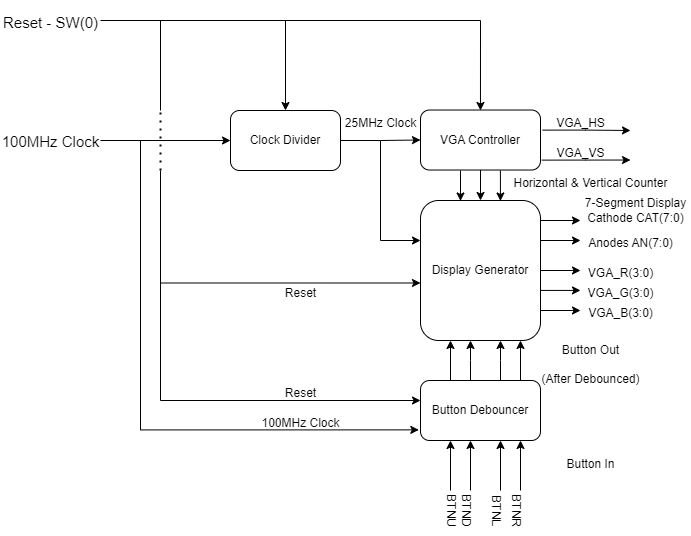

The diagram above was exported from draw.io. Its source (the exported page's mxGraphModel, read from the mxfile embedded in the PNG):
<mxGraphModel dx="2012" dy="628" grid="1" gridSize="10" guides="1" tooltips="1" connect="1" arrows="1" fold="1" page="1" pageScale="1" pageWidth="827" pageHeight="1169" math="0" shadow="0">
  <root>
    <mxCell id="WIyWlLk6GJQsqaUBKTNV-0" />
    <mxCell id="WIyWlLk6GJQsqaUBKTNV-1" parent="WIyWlLk6GJQsqaUBKTNV-0" />
    <mxCell id="y9eAoPkAPKV2UPKDSM8n-7" value="" style="edgeStyle=orthogonalEdgeStyle;rounded=0;orthogonalLoop=1;jettySize=auto;html=1;fontSize=15;" edge="1" parent="WIyWlLk6GJQsqaUBKTNV-1" source="y9eAoPkAPKV2UPKDSM8n-0" target="y9eAoPkAPKV2UPKDSM8n-1">
      <mxGeometry relative="1" as="geometry" />
    </mxCell>
    <mxCell id="y9eAoPkAPKV2UPKDSM8n-0" value="Clock Divider" style="rounded=1;whiteSpace=wrap;html=1;" vertex="1" parent="WIyWlLk6GJQsqaUBKTNV-1">
      <mxGeometry x="-110" y="350" width="110" height="60" as="geometry" />
    </mxCell>
    <mxCell id="y9eAoPkAPKV2UPKDSM8n-118" value="" style="edgeStyle=orthogonalEdgeStyle;rounded=0;orthogonalLoop=1;jettySize=auto;html=1;fontSize=12;" edge="1" parent="WIyWlLk6GJQsqaUBKTNV-1" source="y9eAoPkAPKV2UPKDSM8n-1" target="y9eAoPkAPKV2UPKDSM8n-2">
      <mxGeometry relative="1" as="geometry">
        <Array as="points">
          <mxPoint x="140" y="440" />
          <mxPoint x="140" y="440" />
        </Array>
      </mxGeometry>
    </mxCell>
    <mxCell id="y9eAoPkAPKV2UPKDSM8n-1" value="VGA Controller" style="rounded=1;whiteSpace=wrap;html=1;" vertex="1" parent="WIyWlLk6GJQsqaUBKTNV-1">
      <mxGeometry x="80" y="349.52" width="120" height="60" as="geometry" />
    </mxCell>
    <mxCell id="y9eAoPkAPKV2UPKDSM8n-126" value="" style="edgeStyle=orthogonalEdgeStyle;rounded=0;orthogonalLoop=1;jettySize=auto;html=1;fontSize=12;" edge="1" parent="WIyWlLk6GJQsqaUBKTNV-1" source="y9eAoPkAPKV2UPKDSM8n-2">
      <mxGeometry relative="1" as="geometry">
        <mxPoint x="240" y="510" as="targetPoint" />
      </mxGeometry>
    </mxCell>
    <mxCell id="y9eAoPkAPKV2UPKDSM8n-2" value="Display Generator" style="rounded=1;whiteSpace=wrap;html=1;" vertex="1" parent="WIyWlLk6GJQsqaUBKTNV-1">
      <mxGeometry x="80" y="440" width="120" height="140" as="geometry" />
    </mxCell>
    <mxCell id="y9eAoPkAPKV2UPKDSM8n-9" value="" style="edgeStyle=orthogonalEdgeStyle;rounded=0;orthogonalLoop=1;jettySize=auto;html=1;fontSize=15;" edge="1" parent="WIyWlLk6GJQsqaUBKTNV-1" source="y9eAoPkAPKV2UPKDSM8n-3">
      <mxGeometry relative="1" as="geometry">
        <mxPoint x="130" y="580" as="targetPoint" />
        <Array as="points">
          <mxPoint x="130" y="600" />
          <mxPoint x="130" y="600" />
        </Array>
      </mxGeometry>
    </mxCell>
    <mxCell id="y9eAoPkAPKV2UPKDSM8n-3" value="Button Debouncer" style="rounded=1;whiteSpace=wrap;html=1;" vertex="1" parent="WIyWlLk6GJQsqaUBKTNV-1">
      <mxGeometry x="80" y="620" width="120" height="60" as="geometry" />
    </mxCell>
    <mxCell id="y9eAoPkAPKV2UPKDSM8n-4" value="&lt;font style=&quot;font-size: 12px; font-weight: normal;&quot;&gt;Button Out&lt;br&gt;(After Debounced)&lt;/font&gt;" style="text;strokeColor=none;fillColor=none;html=1;fontSize=24;fontStyle=1;verticalAlign=middle;align=center;strokeWidth=0;" vertex="1" parent="WIyWlLk6GJQsqaUBKTNV-1">
      <mxGeometry x="200" y="580" width="100" height="40" as="geometry" />
    </mxCell>
    <mxCell id="y9eAoPkAPKV2UPKDSM8n-6" value="" style="edgeStyle=orthogonalEdgeStyle;rounded=0;orthogonalLoop=1;jettySize=auto;html=1;fontSize=15;" edge="1" parent="WIyWlLk6GJQsqaUBKTNV-1" source="y9eAoPkAPKV2UPKDSM8n-5" target="y9eAoPkAPKV2UPKDSM8n-0">
      <mxGeometry relative="1" as="geometry" />
    </mxCell>
    <mxCell id="y9eAoPkAPKV2UPKDSM8n-5" value="&lt;p style=&quot;line-height: 100%;&quot;&gt;&lt;font style=&quot;font-size: 15px; font-weight: normal;&quot;&gt;100MHz Clock&lt;/font&gt;&lt;/p&gt;" style="text;strokeColor=none;fillColor=none;html=1;fontSize=24;fontStyle=1;verticalAlign=middle;align=center;" vertex="1" parent="WIyWlLk6GJQsqaUBKTNV-1">
      <mxGeometry x="-340" y="360" width="100" height="40" as="geometry" />
    </mxCell>
    <mxCell id="y9eAoPkAPKV2UPKDSM8n-8" value="&lt;p style=&quot;line-height: 100%;&quot;&gt;&lt;font style=&quot;font-weight: normal; font-size: 12px;&quot;&gt;25MHz Clock&lt;/font&gt;&lt;/p&gt;" style="text;strokeColor=none;fillColor=none;html=1;fontSize=24;fontStyle=1;verticalAlign=middle;align=center;" vertex="1" parent="WIyWlLk6GJQsqaUBKTNV-1">
      <mxGeometry x="-10" y="340" width="100" height="40" as="geometry" />
    </mxCell>
    <mxCell id="y9eAoPkAPKV2UPKDSM8n-11" value="" style="edgeStyle=orthogonalEdgeStyle;rounded=0;orthogonalLoop=1;jettySize=auto;html=1;fontSize=15;" edge="1" parent="WIyWlLk6GJQsqaUBKTNV-1">
      <mxGeometry relative="1" as="geometry">
        <mxPoint x="160" y="620" as="sourcePoint" />
        <mxPoint x="160" y="580" as="targetPoint" />
        <Array as="points">
          <mxPoint x="160" y="600" />
          <mxPoint x="160" y="600" />
        </Array>
      </mxGeometry>
    </mxCell>
    <mxCell id="y9eAoPkAPKV2UPKDSM8n-13" value="" style="edgeStyle=orthogonalEdgeStyle;rounded=0;orthogonalLoop=1;jettySize=auto;html=1;fontSize=15;" edge="1" parent="WIyWlLk6GJQsqaUBKTNV-1">
      <mxGeometry relative="1" as="geometry">
        <mxPoint x="180" y="620" as="sourcePoint" />
        <mxPoint x="180" y="580" as="targetPoint" />
      </mxGeometry>
    </mxCell>
    <mxCell id="y9eAoPkAPKV2UPKDSM8n-16" value="" style="edgeStyle=orthogonalEdgeStyle;rounded=0;orthogonalLoop=1;jettySize=auto;html=1;fontSize=15;entryX=0.25;entryY=1;entryDx=0;entryDy=0;exitX=0.25;exitY=0;exitDx=0;exitDy=0;" edge="1" parent="WIyWlLk6GJQsqaUBKTNV-1" source="y9eAoPkAPKV2UPKDSM8n-3">
      <mxGeometry relative="1" as="geometry">
        <mxPoint x="150" y="630" as="sourcePoint" />
        <mxPoint x="110" y="580" as="targetPoint" />
      </mxGeometry>
    </mxCell>
    <mxCell id="y9eAoPkAPKV2UPKDSM8n-17" value="&lt;font style=&quot;font-size: 12px; font-weight: normal;&quot;&gt;Button In&lt;br&gt;&lt;/font&gt;" style="text;strokeColor=none;fillColor=none;html=1;fontSize=24;fontStyle=1;verticalAlign=middle;align=center;strokeWidth=0;" vertex="1" parent="WIyWlLk6GJQsqaUBKTNV-1">
      <mxGeometry x="200" y="680" width="100" height="40" as="geometry" />
    </mxCell>
    <mxCell id="y9eAoPkAPKV2UPKDSM8n-93" value="" style="edgeStyle=orthogonalEdgeStyle;rounded=0;orthogonalLoop=1;jettySize=auto;html=1;fontSize=15;entryX=0.25;entryY=1;entryDx=0;entryDy=0;" edge="1" parent="WIyWlLk6GJQsqaUBKTNV-1" target="y9eAoPkAPKV2UPKDSM8n-3">
      <mxGeometry relative="1" as="geometry">
        <mxPoint x="110" y="730" as="sourcePoint" />
        <mxPoint x="300" y="770" as="targetPoint" />
      </mxGeometry>
    </mxCell>
    <mxCell id="y9eAoPkAPKV2UPKDSM8n-95" value="" style="edgeStyle=orthogonalEdgeStyle;rounded=0;orthogonalLoop=1;jettySize=auto;html=1;fontSize=15;entryX=0.25;entryY=1;entryDx=0;entryDy=0;" edge="1" parent="WIyWlLk6GJQsqaUBKTNV-1">
      <mxGeometry relative="1" as="geometry">
        <mxPoint x="130" y="730" as="sourcePoint" />
        <mxPoint x="130" y="680" as="targetPoint" />
      </mxGeometry>
    </mxCell>
    <mxCell id="y9eAoPkAPKV2UPKDSM8n-96" value="" style="edgeStyle=orthogonalEdgeStyle;rounded=0;orthogonalLoop=1;jettySize=auto;html=1;fontSize=15;entryX=0.25;entryY=1;entryDx=0;entryDy=0;" edge="1" parent="WIyWlLk6GJQsqaUBKTNV-1">
      <mxGeometry relative="1" as="geometry">
        <mxPoint x="160" y="730" as="sourcePoint" />
        <mxPoint x="160" y="680" as="targetPoint" />
      </mxGeometry>
    </mxCell>
    <mxCell id="y9eAoPkAPKV2UPKDSM8n-97" value="" style="edgeStyle=orthogonalEdgeStyle;rounded=0;orthogonalLoop=1;jettySize=auto;html=1;fontSize=15;entryX=0.25;entryY=1;entryDx=0;entryDy=0;" edge="1" parent="WIyWlLk6GJQsqaUBKTNV-1">
      <mxGeometry relative="1" as="geometry">
        <mxPoint x="180" y="730" as="sourcePoint" />
        <mxPoint x="180" y="680" as="targetPoint" />
      </mxGeometry>
    </mxCell>
    <mxCell id="y9eAoPkAPKV2UPKDSM8n-98" value="&lt;font style=&quot;font-size: 12px; font-weight: normal;&quot;&gt;BTNU&lt;br&gt;&lt;/font&gt;" style="text;strokeColor=none;fillColor=none;html=1;fontSize=24;fontStyle=1;verticalAlign=middle;align=center;strokeWidth=0;rotation=90;" vertex="1" parent="WIyWlLk6GJQsqaUBKTNV-1">
      <mxGeometry x="90" y="740" width="50" height="20" as="geometry" />
    </mxCell>
    <mxCell id="y9eAoPkAPKV2UPKDSM8n-99" value="&lt;font style=&quot;font-size: 12px; font-weight: normal;&quot;&gt;BTND&lt;br&gt;&lt;/font&gt;" style="text;strokeColor=none;fillColor=none;html=1;fontSize=24;fontStyle=1;verticalAlign=middle;align=center;strokeWidth=0;rotation=90;" vertex="1" parent="WIyWlLk6GJQsqaUBKTNV-1">
      <mxGeometry x="110" y="740" width="40" height="20" as="geometry" />
    </mxCell>
    <mxCell id="y9eAoPkAPKV2UPKDSM8n-100" value="&lt;font style=&quot;font-size: 12px; font-weight: normal;&quot;&gt;BTNL&lt;br&gt;&lt;/font&gt;" style="text;strokeColor=none;fillColor=none;html=1;fontSize=24;fontStyle=1;verticalAlign=middle;align=center;strokeWidth=0;rotation=90;" vertex="1" parent="WIyWlLk6GJQsqaUBKTNV-1">
      <mxGeometry x="140" y="740" width="40" height="20" as="geometry" />
    </mxCell>
    <mxCell id="y9eAoPkAPKV2UPKDSM8n-101" value="&lt;font style=&quot;font-size: 12px; font-weight: normal;&quot;&gt;BTNR&lt;br&gt;&lt;/font&gt;" style="text;strokeColor=none;fillColor=none;html=1;fontSize=24;fontStyle=1;verticalAlign=middle;align=center;strokeWidth=0;rotation=90;" vertex="1" parent="WIyWlLk6GJQsqaUBKTNV-1">
      <mxGeometry x="160" y="740" width="40" height="20" as="geometry" />
    </mxCell>
    <mxCell id="y9eAoPkAPKV2UPKDSM8n-102" value="" style="edgeStyle=orthogonalEdgeStyle;rounded=0;orthogonalLoop=1;jettySize=auto;html=1;fontSize=15;" edge="1" parent="WIyWlLk6GJQsqaUBKTNV-1">
      <mxGeometry relative="1" as="geometry">
        <mxPoint x="-180" y="410" as="sourcePoint" />
        <mxPoint x="80" y="640" as="targetPoint" />
        <Array as="points">
          <mxPoint x="-180" y="640" />
          <mxPoint x="80" y="640" />
        </Array>
      </mxGeometry>
    </mxCell>
    <mxCell id="y9eAoPkAPKV2UPKDSM8n-104" value="&lt;p style=&quot;line-height: 100%;&quot;&gt;&lt;font style=&quot;font-weight: normal; font-size: 12px;&quot;&gt;100MHz Clock&lt;/font&gt;&lt;/p&gt;" style="text;strokeColor=none;fillColor=none;html=1;fontSize=24;fontStyle=1;verticalAlign=middle;align=center;" vertex="1" parent="WIyWlLk6GJQsqaUBKTNV-1">
      <mxGeometry x="-90" y="640" width="100" height="40" as="geometry" />
    </mxCell>
    <mxCell id="y9eAoPkAPKV2UPKDSM8n-105" value="" style="endArrow=none;dashed=1;html=1;dashPattern=1 3;strokeWidth=2;rounded=0;fontSize=12;" edge="1" parent="WIyWlLk6GJQsqaUBKTNV-1">
      <mxGeometry width="50" height="50" relative="1" as="geometry">
        <mxPoint x="-180" y="410" as="sourcePoint" />
        <mxPoint x="-180" y="350" as="targetPoint" />
      </mxGeometry>
    </mxCell>
    <mxCell id="y9eAoPkAPKV2UPKDSM8n-108" value="" style="edgeStyle=orthogonalEdgeStyle;rounded=0;orthogonalLoop=1;jettySize=auto;html=1;fontSize=12;entryX=0.5;entryY=0;entryDx=0;entryDy=0;" edge="1" parent="WIyWlLk6GJQsqaUBKTNV-1" source="y9eAoPkAPKV2UPKDSM8n-106" target="y9eAoPkAPKV2UPKDSM8n-0">
      <mxGeometry relative="1" as="geometry">
        <mxPoint x="-170" y="260" as="targetPoint" />
      </mxGeometry>
    </mxCell>
    <mxCell id="y9eAoPkAPKV2UPKDSM8n-106" value="&lt;span style=&quot;font-size: 15px; font-weight: 400;&quot;&gt;Reset - SW(0)&lt;/span&gt;" style="text;strokeColor=none;fillColor=none;html=1;fontSize=24;fontStyle=1;verticalAlign=middle;align=center;" vertex="1" parent="WIyWlLk6GJQsqaUBKTNV-1">
      <mxGeometry x="-340" y="240" width="100" height="40" as="geometry" />
    </mxCell>
    <mxCell id="y9eAoPkAPKV2UPKDSM8n-110" value="" style="edgeStyle=orthogonalEdgeStyle;rounded=0;orthogonalLoop=1;jettySize=auto;html=1;fontSize=15;entryX=-0.014;entryY=0.823;entryDx=0;entryDy=0;entryPerimeter=0;" edge="1" parent="WIyWlLk6GJQsqaUBKTNV-1" target="y9eAoPkAPKV2UPKDSM8n-3">
      <mxGeometry relative="1" as="geometry">
        <mxPoint x="-200" y="380" as="sourcePoint" />
        <mxPoint x="50" y="670" as="targetPoint" />
        <Array as="points">
          <mxPoint x="-200" y="669" />
        </Array>
      </mxGeometry>
    </mxCell>
    <mxCell id="y9eAoPkAPKV2UPKDSM8n-111" value="" style="endArrow=none;html=1;rounded=0;fontSize=12;" edge="1" parent="WIyWlLk6GJQsqaUBKTNV-1">
      <mxGeometry width="50" height="50" relative="1" as="geometry">
        <mxPoint x="-180" y="350" as="sourcePoint" />
        <mxPoint x="-180" y="260" as="targetPoint" />
      </mxGeometry>
    </mxCell>
    <mxCell id="y9eAoPkAPKV2UPKDSM8n-112" value="&lt;p style=&quot;line-height: 100%;&quot;&gt;&lt;font style=&quot;font-weight: normal; font-size: 12px;&quot;&gt;Reset&lt;/font&gt;&lt;/p&gt;" style="text;strokeColor=none;fillColor=none;html=1;fontSize=24;fontStyle=1;verticalAlign=middle;align=center;" vertex="1" parent="WIyWlLk6GJQsqaUBKTNV-1">
      <mxGeometry x="-90" y="610" width="100" height="40" as="geometry" />
    </mxCell>
    <mxCell id="y9eAoPkAPKV2UPKDSM8n-113" value="" style="edgeStyle=orthogonalEdgeStyle;rounded=0;orthogonalLoop=1;jettySize=auto;html=1;fontSize=15;exitX=1.018;exitY=0.335;exitDx=0;exitDy=0;exitPerimeter=0;" edge="1" parent="WIyWlLk6GJQsqaUBKTNV-1" source="y9eAoPkAPKV2UPKDSM8n-1">
      <mxGeometry relative="1" as="geometry">
        <mxPoint x="210" y="370" as="sourcePoint" />
        <mxPoint x="290" y="370" as="targetPoint" />
      </mxGeometry>
    </mxCell>
    <mxCell id="y9eAoPkAPKV2UPKDSM8n-114" value="&lt;p style=&quot;line-height: 100%;&quot;&gt;&lt;font style=&quot;font-weight: normal; font-size: 12px;&quot;&gt;VGA_HS&lt;/font&gt;&lt;/p&gt;" style="text;strokeColor=none;fillColor=none;html=1;fontSize=24;fontStyle=1;verticalAlign=middle;align=center;" vertex="1" parent="WIyWlLk6GJQsqaUBKTNV-1">
      <mxGeometry x="190" y="340" width="100" height="40" as="geometry" />
    </mxCell>
    <mxCell id="y9eAoPkAPKV2UPKDSM8n-115" value="" style="edgeStyle=orthogonalEdgeStyle;rounded=0;orthogonalLoop=1;jettySize=auto;html=1;fontSize=15;exitX=1.011;exitY=0.835;exitDx=0;exitDy=0;exitPerimeter=0;" edge="1" parent="WIyWlLk6GJQsqaUBKTNV-1" source="y9eAoPkAPKV2UPKDSM8n-1">
      <mxGeometry relative="1" as="geometry">
        <mxPoint x="210" y="399.52" as="sourcePoint" />
        <mxPoint x="290" y="399.52" as="targetPoint" />
      </mxGeometry>
    </mxCell>
    <mxCell id="y9eAoPkAPKV2UPKDSM8n-116" value="&lt;p style=&quot;line-height: 100%;&quot;&gt;&lt;span style=&quot;font-size: 12px; font-weight: 400;&quot;&gt;VGA_VS&lt;/span&gt;&lt;/p&gt;" style="text;strokeColor=none;fillColor=none;html=1;fontSize=24;fontStyle=1;verticalAlign=middle;align=center;" vertex="1" parent="WIyWlLk6GJQsqaUBKTNV-1">
      <mxGeometry x="190" y="369.52" width="100" height="40" as="geometry" />
    </mxCell>
    <mxCell id="y9eAoPkAPKV2UPKDSM8n-119" value="" style="edgeStyle=orthogonalEdgeStyle;rounded=0;orthogonalLoop=1;jettySize=auto;html=1;fontSize=12;" edge="1" parent="WIyWlLk6GJQsqaUBKTNV-1">
      <mxGeometry relative="1" as="geometry">
        <mxPoint x="159.9" y="410" as="sourcePoint" />
        <mxPoint x="159.9" y="440.48" as="targetPoint" />
        <Array as="points">
          <mxPoint x="159.9" y="420.48" />
          <mxPoint x="159.9" y="420.48" />
        </Array>
      </mxGeometry>
    </mxCell>
    <mxCell id="y9eAoPkAPKV2UPKDSM8n-120" value="" style="edgeStyle=orthogonalEdgeStyle;rounded=0;orthogonalLoop=1;jettySize=auto;html=1;fontSize=12;" edge="1" parent="WIyWlLk6GJQsqaUBKTNV-1">
      <mxGeometry relative="1" as="geometry">
        <mxPoint x="120.00000000000009" y="410" as="sourcePoint" />
        <mxPoint x="120.00000000000009" y="440.48" as="targetPoint" />
        <Array as="points">
          <mxPoint x="120" y="420.48" />
          <mxPoint x="120" y="420.48" />
        </Array>
      </mxGeometry>
    </mxCell>
    <mxCell id="y9eAoPkAPKV2UPKDSM8n-121" value="&lt;p style=&quot;line-height: 100%;&quot;&gt;&lt;span style=&quot;font-size: 12px; font-weight: 400;&quot;&gt;Horizontal &amp;amp; Vertical Counter&lt;/span&gt;&lt;/p&gt;" style="text;strokeColor=none;fillColor=none;html=1;fontSize=24;fontStyle=1;verticalAlign=middle;align=center;strokeWidth=0;" vertex="1" parent="WIyWlLk6GJQsqaUBKTNV-1">
      <mxGeometry x="170" y="400" width="160" height="40" as="geometry" />
    </mxCell>
    <mxCell id="y9eAoPkAPKV2UPKDSM8n-122" value="" style="edgeStyle=orthogonalEdgeStyle;rounded=0;orthogonalLoop=1;jettySize=auto;html=1;fontSize=15;exitX=0.5;exitY=1;exitDx=0;exitDy=0;" edge="1" parent="WIyWlLk6GJQsqaUBKTNV-1" source="y9eAoPkAPKV2UPKDSM8n-8">
      <mxGeometry relative="1" as="geometry">
        <mxPoint x="40" y="390" as="sourcePoint" />
        <mxPoint x="80" y="480" as="targetPoint" />
        <Array as="points">
          <mxPoint x="40" y="480" />
        </Array>
      </mxGeometry>
    </mxCell>
    <mxCell id="y9eAoPkAPKV2UPKDSM8n-123" value="" style="edgeStyle=orthogonalEdgeStyle;rounded=0;orthogonalLoop=1;jettySize=auto;html=1;fontSize=15;" edge="1" parent="WIyWlLk6GJQsqaUBKTNV-1">
      <mxGeometry relative="1" as="geometry">
        <mxPoint x="-180" y="517.5" as="sourcePoint" />
        <mxPoint x="80" y="522.49" as="targetPoint" />
        <Array as="points">
          <mxPoint x="-180" y="522.5" />
        </Array>
      </mxGeometry>
    </mxCell>
    <mxCell id="y9eAoPkAPKV2UPKDSM8n-124" value="&lt;p style=&quot;line-height: 100%;&quot;&gt;&lt;font style=&quot;font-weight: normal; font-size: 12px;&quot;&gt;Reset&lt;/font&gt;&lt;/p&gt;" style="text;strokeColor=none;fillColor=none;html=1;fontSize=24;fontStyle=1;verticalAlign=middle;align=center;" vertex="1" parent="WIyWlLk6GJQsqaUBKTNV-1">
      <mxGeometry x="-90" y="510" width="100" height="40" as="geometry" />
    </mxCell>
    <mxCell id="y9eAoPkAPKV2UPKDSM8n-127" value="" style="edgeStyle=orthogonalEdgeStyle;rounded=0;orthogonalLoop=1;jettySize=auto;html=1;fontSize=12;" edge="1" parent="WIyWlLk6GJQsqaUBKTNV-1">
      <mxGeometry relative="1" as="geometry">
        <mxPoint x="200" y="460" as="sourcePoint" />
        <mxPoint x="240" y="460" as="targetPoint" />
      </mxGeometry>
    </mxCell>
    <mxCell id="y9eAoPkAPKV2UPKDSM8n-128" value="&lt;p style=&quot;line-height: 100%;&quot;&gt;&lt;span style=&quot;font-size: 12px; font-weight: 400;&quot;&gt;Cathode CAT(7:0)&lt;/span&gt;&lt;/p&gt;" style="text;strokeColor=none;fillColor=none;html=1;fontSize=24;fontStyle=1;verticalAlign=middle;align=center;strokeWidth=0;" vertex="1" parent="WIyWlLk6GJQsqaUBKTNV-1">
      <mxGeometry x="240" y="440" width="110" height="30" as="geometry" />
    </mxCell>
    <mxCell id="y9eAoPkAPKV2UPKDSM8n-129" value="&lt;p style=&quot;line-height: 100%;&quot;&gt;&lt;span style=&quot;font-size: 12px; font-weight: 400;&quot;&gt;Anodes AN(7:0)&lt;/span&gt;&lt;/p&gt;" style="text;strokeColor=none;fillColor=none;html=1;fontSize=24;fontStyle=1;verticalAlign=middle;align=center;strokeWidth=0;" vertex="1" parent="WIyWlLk6GJQsqaUBKTNV-1">
      <mxGeometry x="240" y="470" width="100" height="20" as="geometry" />
    </mxCell>
    <mxCell id="y9eAoPkAPKV2UPKDSM8n-130" value="&lt;p style=&quot;line-height: 100%;&quot;&gt;&lt;span style=&quot;font-size: 12px; font-weight: 400;&quot;&gt;7-Segment Display&lt;/span&gt;&lt;br&gt;&lt;/p&gt;" style="text;strokeColor=none;fillColor=none;html=1;fontSize=24;fontStyle=1;verticalAlign=middle;align=center;strokeWidth=0;" vertex="1" parent="WIyWlLk6GJQsqaUBKTNV-1">
      <mxGeometry x="240" y="420" width="110" height="40" as="geometry" />
    </mxCell>
    <mxCell id="y9eAoPkAPKV2UPKDSM8n-132" value="" style="edgeStyle=orthogonalEdgeStyle;rounded=0;orthogonalLoop=1;jettySize=auto;html=1;fontSize=12;" edge="1" parent="WIyWlLk6GJQsqaUBKTNV-1">
      <mxGeometry relative="1" as="geometry">
        <mxPoint x="200" y="480" as="sourcePoint" />
        <mxPoint x="240" y="480" as="targetPoint" />
      </mxGeometry>
    </mxCell>
    <mxCell id="y9eAoPkAPKV2UPKDSM8n-133" value="" style="edgeStyle=orthogonalEdgeStyle;rounded=0;orthogonalLoop=1;jettySize=auto;html=1;fontSize=12;" edge="1" parent="WIyWlLk6GJQsqaUBKTNV-1">
      <mxGeometry relative="1" as="geometry">
        <mxPoint x="200" y="529.92" as="sourcePoint" />
        <mxPoint x="240" y="529.92" as="targetPoint" />
      </mxGeometry>
    </mxCell>
    <mxCell id="y9eAoPkAPKV2UPKDSM8n-134" value="" style="edgeStyle=orthogonalEdgeStyle;rounded=0;orthogonalLoop=1;jettySize=auto;html=1;fontSize=12;" edge="1" parent="WIyWlLk6GJQsqaUBKTNV-1">
      <mxGeometry relative="1" as="geometry">
        <mxPoint x="200" y="550" as="sourcePoint" />
        <mxPoint x="240" y="550" as="targetPoint" />
      </mxGeometry>
    </mxCell>
    <mxCell id="y9eAoPkAPKV2UPKDSM8n-135" value="&lt;p style=&quot;line-height: 100%;&quot;&gt;&lt;span style=&quot;font-size: 12px; font-weight: 400;&quot;&gt;VGA_R(3:0)&lt;/span&gt;&lt;br&gt;&lt;/p&gt;" style="text;strokeColor=none;fillColor=none;html=1;fontSize=24;fontStyle=1;verticalAlign=middle;align=center;" vertex="1" parent="WIyWlLk6GJQsqaUBKTNV-1">
      <mxGeometry x="250" y="500" width="60" height="20" as="geometry" />
    </mxCell>
    <mxCell id="y9eAoPkAPKV2UPKDSM8n-136" value="&lt;p style=&quot;line-height: 100%;&quot;&gt;&lt;span style=&quot;font-size: 12px; font-weight: 400;&quot;&gt;VGA_G(3:0)&lt;/span&gt;&lt;br&gt;&lt;/p&gt;" style="text;strokeColor=none;fillColor=none;html=1;fontSize=24;fontStyle=1;verticalAlign=middle;align=center;" vertex="1" parent="WIyWlLk6GJQsqaUBKTNV-1">
      <mxGeometry x="250" y="520" width="60" height="20" as="geometry" />
    </mxCell>
    <mxCell id="y9eAoPkAPKV2UPKDSM8n-137" value="&lt;p style=&quot;line-height: 100%;&quot;&gt;&lt;span style=&quot;font-size: 12px; font-weight: 400;&quot;&gt;VGA_B(3:0)&lt;/span&gt;&lt;/p&gt;" style="text;strokeColor=none;fillColor=none;html=1;fontSize=24;fontStyle=1;verticalAlign=middle;align=center;" vertex="1" parent="WIyWlLk6GJQsqaUBKTNV-1">
      <mxGeometry x="250" y="540" width="60" height="20" as="geometry" />
    </mxCell>
    <mxCell id="y9eAoPkAPKV2UPKDSM8n-138" value="" style="edgeStyle=orthogonalEdgeStyle;rounded=0;orthogonalLoop=1;jettySize=auto;html=1;fontSize=12;entryX=0.5;entryY=0;entryDx=0;entryDy=0;" edge="1" parent="WIyWlLk6GJQsqaUBKTNV-1">
      <mxGeometry relative="1" as="geometry">
        <mxPoint x="-60" y="260" as="sourcePoint" />
        <mxPoint x="139.97" y="350" as="targetPoint" />
      </mxGeometry>
    </mxCell>
  </root>
</mxGraphModel>